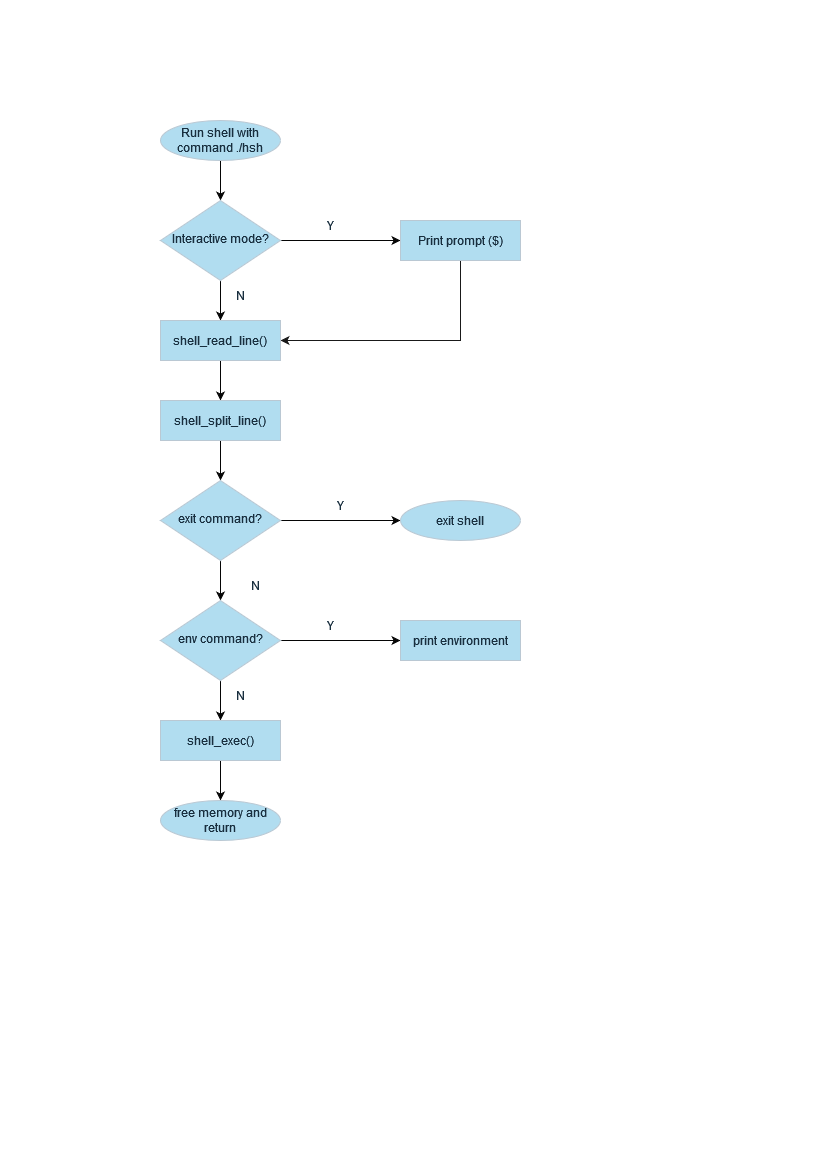

The diagram above was exported from draw.io. Its source (the exported page's mxGraphModel, read from the mxfile embedded in the PNG):
<mxGraphModel dx="1380" dy="754" grid="1" gridSize="10" guides="1" tooltips="1" connect="1" arrows="1" fold="1" page="1" pageScale="1" pageWidth="827" pageHeight="1169" math="0" shadow="0">
  <root>
    <mxCell id="WIyWlLk6GJQsqaUBKTNV-0" />
    <mxCell id="WIyWlLk6GJQsqaUBKTNV-1" parent="WIyWlLk6GJQsqaUBKTNV-0" />
    <mxCell id="KLAN4ifOMx-07QJLdeNf-47" style="edgeStyle=orthogonalEdgeStyle;rounded=0;orthogonalLoop=1;jettySize=auto;html=1;entryX=0.5;entryY=0;entryDx=0;entryDy=0;strokeColor=#050505;" edge="1" parent="WIyWlLk6GJQsqaUBKTNV-1" source="WIyWlLk6GJQsqaUBKTNV-3" target="WIyWlLk6GJQsqaUBKTNV-6">
      <mxGeometry relative="1" as="geometry" />
    </mxCell>
    <mxCell id="WIyWlLk6GJQsqaUBKTNV-3" value="Run shell with command ./hsh" style="strokeWidth=1;html=1;shape=mxgraph.flowchart.start_1;whiteSpace=wrap;shadow=0;fontFamily=Helvetica;fontSize=12;align=center;labelBackgroundColor=none;fillColor=#B1DDF0;strokeColor=#BAC8D3;fontColor=#182E3E;rounded=0;" parent="WIyWlLk6GJQsqaUBKTNV-1" vertex="1">
      <mxGeometry x="160" y="120" width="120" height="40" as="geometry" />
    </mxCell>
    <mxCell id="KLAN4ifOMx-07QJLdeNf-41" value="" style="edgeStyle=orthogonalEdgeStyle;rounded=0;orthogonalLoop=1;jettySize=auto;html=1;strokeColor=#ffffff;" edge="1" parent="WIyWlLk6GJQsqaUBKTNV-1" source="WIyWlLk6GJQsqaUBKTNV-6" target="KLAN4ifOMx-07QJLdeNf-1">
      <mxGeometry relative="1" as="geometry" />
    </mxCell>
    <mxCell id="KLAN4ifOMx-07QJLdeNf-42" style="edgeStyle=orthogonalEdgeStyle;rounded=0;orthogonalLoop=1;jettySize=auto;html=1;exitX=1;exitY=0.5;exitDx=0;exitDy=0;entryX=0;entryY=0.5;entryDx=0;entryDy=0;strokeColor=#050505;" edge="1" parent="WIyWlLk6GJQsqaUBKTNV-1" source="WIyWlLk6GJQsqaUBKTNV-6" target="WIyWlLk6GJQsqaUBKTNV-7">
      <mxGeometry relative="1" as="geometry" />
    </mxCell>
    <mxCell id="KLAN4ifOMx-07QJLdeNf-46" style="edgeStyle=orthogonalEdgeStyle;rounded=0;orthogonalLoop=1;jettySize=auto;html=1;entryX=0.5;entryY=0;entryDx=0;entryDy=0;strokeColor=#050505;" edge="1" parent="WIyWlLk6GJQsqaUBKTNV-1" source="WIyWlLk6GJQsqaUBKTNV-6" target="KLAN4ifOMx-07QJLdeNf-45">
      <mxGeometry relative="1" as="geometry" />
    </mxCell>
    <mxCell id="WIyWlLk6GJQsqaUBKTNV-6" value="Interactive mode?" style="rhombus;whiteSpace=wrap;html=1;shadow=0;fontFamily=Helvetica;fontSize=12;align=center;strokeWidth=1;spacing=6;spacingTop=-4;labelBackgroundColor=none;fillColor=#B1DDF0;strokeColor=#BAC8D3;fontColor=#182E3E;rounded=0;" parent="WIyWlLk6GJQsqaUBKTNV-1" vertex="1">
      <mxGeometry x="160" y="200" width="120" height="80" as="geometry" />
    </mxCell>
    <mxCell id="KLAN4ifOMx-07QJLdeNf-9" style="edgeStyle=none;rounded=0;orthogonalLoop=1;jettySize=auto;html=1;exitX=0.5;exitY=1;exitDx=0;exitDy=0;strokeColor=#191919;fontColor=default;labelBackgroundColor=none;entryX=1;entryY=0.5;entryDx=0;entryDy=0;" edge="1" parent="WIyWlLk6GJQsqaUBKTNV-1" source="WIyWlLk6GJQsqaUBKTNV-7" target="KLAN4ifOMx-07QJLdeNf-45">
      <mxGeometry relative="1" as="geometry">
        <mxPoint x="280" y="320" as="targetPoint" />
        <Array as="points">
          <mxPoint x="460" y="340" />
        </Array>
      </mxGeometry>
    </mxCell>
    <mxCell id="WIyWlLk6GJQsqaUBKTNV-7" value="Print prompt ($) " style="rounded=0;whiteSpace=wrap;html=1;fontSize=12;glass=0;strokeWidth=1;shadow=0;labelBackgroundColor=none;fillColor=#B1DDF0;strokeColor=#BAC8D3;fontColor=#182E3E;" parent="WIyWlLk6GJQsqaUBKTNV-1" vertex="1">
      <mxGeometry x="400" y="220" width="120" height="40" as="geometry" />
    </mxCell>
    <mxCell id="KLAN4ifOMx-07QJLdeNf-43" style="edgeStyle=orthogonalEdgeStyle;rounded=0;orthogonalLoop=1;jettySize=auto;html=1;entryX=0.5;entryY=0;entryDx=0;entryDy=0;strokeColor=#050505;" edge="1" parent="WIyWlLk6GJQsqaUBKTNV-1" target="WIyWlLk6GJQsqaUBKTNV-11">
      <mxGeometry relative="1" as="geometry">
        <mxPoint x="220" y="360" as="sourcePoint" />
      </mxGeometry>
    </mxCell>
    <mxCell id="KLAN4ifOMx-07QJLdeNf-48" style="edgeStyle=orthogonalEdgeStyle;rounded=0;orthogonalLoop=1;jettySize=auto;html=1;entryX=0.5;entryY=0;entryDx=0;entryDy=0;strokeColor=#050505;" edge="1" parent="WIyWlLk6GJQsqaUBKTNV-1" source="WIyWlLk6GJQsqaUBKTNV-11" target="KLAN4ifOMx-07QJLdeNf-14">
      <mxGeometry relative="1" as="geometry" />
    </mxCell>
    <mxCell id="WIyWlLk6GJQsqaUBKTNV-11" value="shell_split_line()" style="rounded=0;whiteSpace=wrap;html=1;fontSize=12;glass=0;strokeWidth=1;shadow=0;labelBackgroundColor=none;fillColor=#B1DDF0;strokeColor=#BAC8D3;fontColor=#182E3E;" parent="WIyWlLk6GJQsqaUBKTNV-1" vertex="1">
      <mxGeometry x="160" y="400" width="120" height="40" as="geometry" />
    </mxCell>
    <mxCell id="KLAN4ifOMx-07QJLdeNf-1" value="Y" style="text;strokeColor=none;align=center;fillColor=none;html=1;verticalAlign=middle;whiteSpace=wrap;rounded=0;labelBackgroundColor=none;fontColor=#182E3E;" vertex="1" parent="WIyWlLk6GJQsqaUBKTNV-1">
      <mxGeometry x="300" y="210" width="60" height="30" as="geometry" />
    </mxCell>
    <mxCell id="KLAN4ifOMx-07QJLdeNf-12" value="N" style="text;strokeColor=none;align=center;fillColor=none;html=1;verticalAlign=middle;whiteSpace=wrap;rounded=0;labelBackgroundColor=none;fontColor=#182E3E;" vertex="1" parent="WIyWlLk6GJQsqaUBKTNV-1">
      <mxGeometry x="225" y="280" width="30" height="30" as="geometry" />
    </mxCell>
    <mxCell id="KLAN4ifOMx-07QJLdeNf-49" style="edgeStyle=orthogonalEdgeStyle;rounded=0;orthogonalLoop=1;jettySize=auto;html=1;strokeColor=#050505;" edge="1" parent="WIyWlLk6GJQsqaUBKTNV-1" source="KLAN4ifOMx-07QJLdeNf-14" target="KLAN4ifOMx-07QJLdeNf-17">
      <mxGeometry relative="1" as="geometry" />
    </mxCell>
    <mxCell id="KLAN4ifOMx-07QJLdeNf-50" style="edgeStyle=orthogonalEdgeStyle;rounded=0;orthogonalLoop=1;jettySize=auto;html=1;entryX=0.5;entryY=0;entryDx=0;entryDy=0;strokeColor=#050505;" edge="1" parent="WIyWlLk6GJQsqaUBKTNV-1" source="KLAN4ifOMx-07QJLdeNf-14" target="KLAN4ifOMx-07QJLdeNf-25">
      <mxGeometry relative="1" as="geometry" />
    </mxCell>
    <mxCell id="KLAN4ifOMx-07QJLdeNf-14" value="exit command?" style="rhombus;whiteSpace=wrap;html=1;shadow=0;fontFamily=Helvetica;fontSize=12;align=center;strokeWidth=1;spacing=6;spacingTop=-4;labelBackgroundColor=none;fillColor=#B1DDF0;strokeColor=#BAC8D3;fontColor=#182E3E;rounded=0;" vertex="1" parent="WIyWlLk6GJQsqaUBKTNV-1">
      <mxGeometry x="160" y="480" width="120" height="80" as="geometry" />
    </mxCell>
    <mxCell id="KLAN4ifOMx-07QJLdeNf-17" value="exit shell" style="strokeWidth=1;html=1;shape=mxgraph.flowchart.start_1;whiteSpace=wrap;shadow=0;fontFamily=Helvetica;fontSize=12;align=center;labelBackgroundColor=none;fillColor=#B1DDF0;strokeColor=#BAC8D3;fontColor=#182E3E;rounded=0;" vertex="1" parent="WIyWlLk6GJQsqaUBKTNV-1">
      <mxGeometry x="400" y="500" width="120" height="40" as="geometry" />
    </mxCell>
    <mxCell id="KLAN4ifOMx-07QJLdeNf-23" value="Y" style="text;strokeColor=none;align=center;fillColor=none;html=1;verticalAlign=middle;whiteSpace=wrap;rounded=0;labelBackgroundColor=none;fontColor=#182E3E;" vertex="1" parent="WIyWlLk6GJQsqaUBKTNV-1">
      <mxGeometry x="310" y="490" width="60" height="30" as="geometry" />
    </mxCell>
    <mxCell id="KLAN4ifOMx-07QJLdeNf-24" value="N" style="text;strokeColor=none;align=center;fillColor=none;html=1;verticalAlign=middle;whiteSpace=wrap;rounded=0;labelBackgroundColor=none;fontColor=#182E3E;" vertex="1" parent="WIyWlLk6GJQsqaUBKTNV-1">
      <mxGeometry x="210" y="640" width="60" height="30" as="geometry" />
    </mxCell>
    <mxCell id="KLAN4ifOMx-07QJLdeNf-29" style="edgeStyle=orthogonalEdgeStyle;rounded=0;orthogonalLoop=1;jettySize=auto;html=1;entryX=0;entryY=0.5;entryDx=0;entryDy=0;strokeColor=#ffffff;" edge="1" parent="WIyWlLk6GJQsqaUBKTNV-1" source="KLAN4ifOMx-07QJLdeNf-25" target="KLAN4ifOMx-07QJLdeNf-28">
      <mxGeometry relative="1" as="geometry" />
    </mxCell>
    <mxCell id="KLAN4ifOMx-07QJLdeNf-35" value="" style="edgeStyle=orthogonalEdgeStyle;rounded=0;orthogonalLoop=1;jettySize=auto;html=1;strokeColor=#ffffff;" edge="1" parent="WIyWlLk6GJQsqaUBKTNV-1" source="KLAN4ifOMx-07QJLdeNf-25" target="KLAN4ifOMx-07QJLdeNf-27">
      <mxGeometry relative="1" as="geometry" />
    </mxCell>
    <mxCell id="KLAN4ifOMx-07QJLdeNf-51" style="edgeStyle=orthogonalEdgeStyle;rounded=0;orthogonalLoop=1;jettySize=auto;html=1;entryX=0;entryY=0.5;entryDx=0;entryDy=0;strokeColor=#050505;" edge="1" parent="WIyWlLk6GJQsqaUBKTNV-1" source="KLAN4ifOMx-07QJLdeNf-25" target="KLAN4ifOMx-07QJLdeNf-28">
      <mxGeometry relative="1" as="geometry" />
    </mxCell>
    <mxCell id="KLAN4ifOMx-07QJLdeNf-52" style="edgeStyle=orthogonalEdgeStyle;rounded=0;orthogonalLoop=1;jettySize=auto;html=1;strokeColor=#050505;" edge="1" parent="WIyWlLk6GJQsqaUBKTNV-1" source="KLAN4ifOMx-07QJLdeNf-25">
      <mxGeometry relative="1" as="geometry">
        <mxPoint x="220" y="720" as="targetPoint" />
      </mxGeometry>
    </mxCell>
    <mxCell id="KLAN4ifOMx-07QJLdeNf-25" value="env command?" style="rhombus;whiteSpace=wrap;html=1;shadow=0;fontFamily=Helvetica;fontSize=12;align=center;strokeWidth=1;spacing=6;spacingTop=-4;labelBackgroundColor=none;fillColor=#B1DDF0;strokeColor=#BAC8D3;fontColor=#182E3E;rounded=0;" vertex="1" parent="WIyWlLk6GJQsqaUBKTNV-1">
      <mxGeometry x="160" y="600" width="120" height="80" as="geometry" />
    </mxCell>
    <mxCell id="KLAN4ifOMx-07QJLdeNf-27" value="Y" style="text;strokeColor=none;align=center;fillColor=none;html=1;verticalAlign=middle;whiteSpace=wrap;rounded=0;labelBackgroundColor=none;fontColor=#182E3E;" vertex="1" parent="WIyWlLk6GJQsqaUBKTNV-1">
      <mxGeometry x="300" y="610" width="60" height="30" as="geometry" />
    </mxCell>
    <mxCell id="KLAN4ifOMx-07QJLdeNf-28" value="print environment" style="rounded=0;whiteSpace=wrap;html=1;fontSize=12;glass=0;strokeWidth=1;shadow=0;labelBackgroundColor=none;fillColor=#B1DDF0;strokeColor=#BAC8D3;fontColor=#182E3E;" vertex="1" parent="WIyWlLk6GJQsqaUBKTNV-1">
      <mxGeometry x="400" y="620" width="120" height="40" as="geometry" />
    </mxCell>
    <mxCell id="KLAN4ifOMx-07QJLdeNf-37" style="edgeStyle=orthogonalEdgeStyle;rounded=0;orthogonalLoop=1;jettySize=auto;html=1;exitX=0;exitY=0.25;exitDx=0;exitDy=0;strokeColor=#ffffff;" edge="1" parent="WIyWlLk6GJQsqaUBKTNV-1" source="KLAN4ifOMx-07QJLdeNf-30">
      <mxGeometry relative="1" as="geometry">
        <mxPoint x="230" y="750" as="targetPoint" />
      </mxGeometry>
    </mxCell>
    <mxCell id="KLAN4ifOMx-07QJLdeNf-30" value="N" style="text;strokeColor=none;align=center;fillColor=none;html=1;verticalAlign=middle;whiteSpace=wrap;rounded=0;labelBackgroundColor=none;fontColor=#182E3E;" vertex="1" parent="WIyWlLk6GJQsqaUBKTNV-1">
      <mxGeometry x="210" y="680" width="60" height="30" as="geometry" />
    </mxCell>
    <mxCell id="KLAN4ifOMx-07QJLdeNf-34" style="edgeStyle=orthogonalEdgeStyle;rounded=0;orthogonalLoop=1;jettySize=auto;html=1;entryX=0.5;entryY=0;entryDx=0;entryDy=0;entryPerimeter=0;strokeColor=#ffffff;" edge="1" parent="WIyWlLk6GJQsqaUBKTNV-1" source="KLAN4ifOMx-07QJLdeNf-31" target="KLAN4ifOMx-07QJLdeNf-33">
      <mxGeometry relative="1" as="geometry" />
    </mxCell>
    <mxCell id="KLAN4ifOMx-07QJLdeNf-53" style="edgeStyle=orthogonalEdgeStyle;rounded=0;orthogonalLoop=1;jettySize=auto;html=1;entryX=0.5;entryY=0;entryDx=0;entryDy=0;entryPerimeter=0;strokeColor=#050505;" edge="1" parent="WIyWlLk6GJQsqaUBKTNV-1" source="KLAN4ifOMx-07QJLdeNf-31" target="KLAN4ifOMx-07QJLdeNf-33">
      <mxGeometry relative="1" as="geometry" />
    </mxCell>
    <mxCell id="KLAN4ifOMx-07QJLdeNf-31" value="shell_exec()" style="rounded=0;whiteSpace=wrap;html=1;fontSize=12;glass=0;strokeWidth=1;shadow=0;labelBackgroundColor=none;fillColor=#B1DDF0;strokeColor=#BAC8D3;fontColor=#182E3E;" vertex="1" parent="WIyWlLk6GJQsqaUBKTNV-1">
      <mxGeometry x="160" y="720" width="120" height="40" as="geometry" />
    </mxCell>
    <mxCell id="KLAN4ifOMx-07QJLdeNf-33" value="free memory and return" style="strokeWidth=1;html=1;shape=mxgraph.flowchart.start_1;whiteSpace=wrap;shadow=0;fontFamily=Helvetica;fontSize=12;align=center;labelBackgroundColor=none;fillColor=#B1DDF0;strokeColor=#BAC8D3;fontColor=#182E3E;rounded=0;" vertex="1" parent="WIyWlLk6GJQsqaUBKTNV-1">
      <mxGeometry x="160" y="800" width="120" height="40" as="geometry" />
    </mxCell>
    <mxCell id="KLAN4ifOMx-07QJLdeNf-40" style="edgeStyle=orthogonalEdgeStyle;rounded=0;orthogonalLoop=1;jettySize=auto;html=1;exitX=0.5;exitY=1;exitDx=0;exitDy=0;strokeColor=#ffffff;" edge="1" parent="WIyWlLk6GJQsqaUBKTNV-1" source="WIyWlLk6GJQsqaUBKTNV-6" target="WIyWlLk6GJQsqaUBKTNV-6">
      <mxGeometry relative="1" as="geometry" />
    </mxCell>
    <mxCell id="KLAN4ifOMx-07QJLdeNf-44" value="N" style="text;strokeColor=none;align=center;fillColor=none;html=1;verticalAlign=middle;whiteSpace=wrap;rounded=0;labelBackgroundColor=none;fontColor=#182E3E;" vertex="1" parent="WIyWlLk6GJQsqaUBKTNV-1">
      <mxGeometry x="240" y="570" width="30" height="30" as="geometry" />
    </mxCell>
    <mxCell id="KLAN4ifOMx-07QJLdeNf-45" value="shell_read_line()" style="rounded=0;whiteSpace=wrap;html=1;fontSize=12;glass=0;strokeWidth=1;shadow=0;labelBackgroundColor=none;fillColor=#B1DDF0;strokeColor=#BAC8D3;fontColor=#182E3E;" vertex="1" parent="WIyWlLk6GJQsqaUBKTNV-1">
      <mxGeometry x="160" y="320" width="120" height="40" as="geometry" />
    </mxCell>
  </root>
</mxGraphModel>